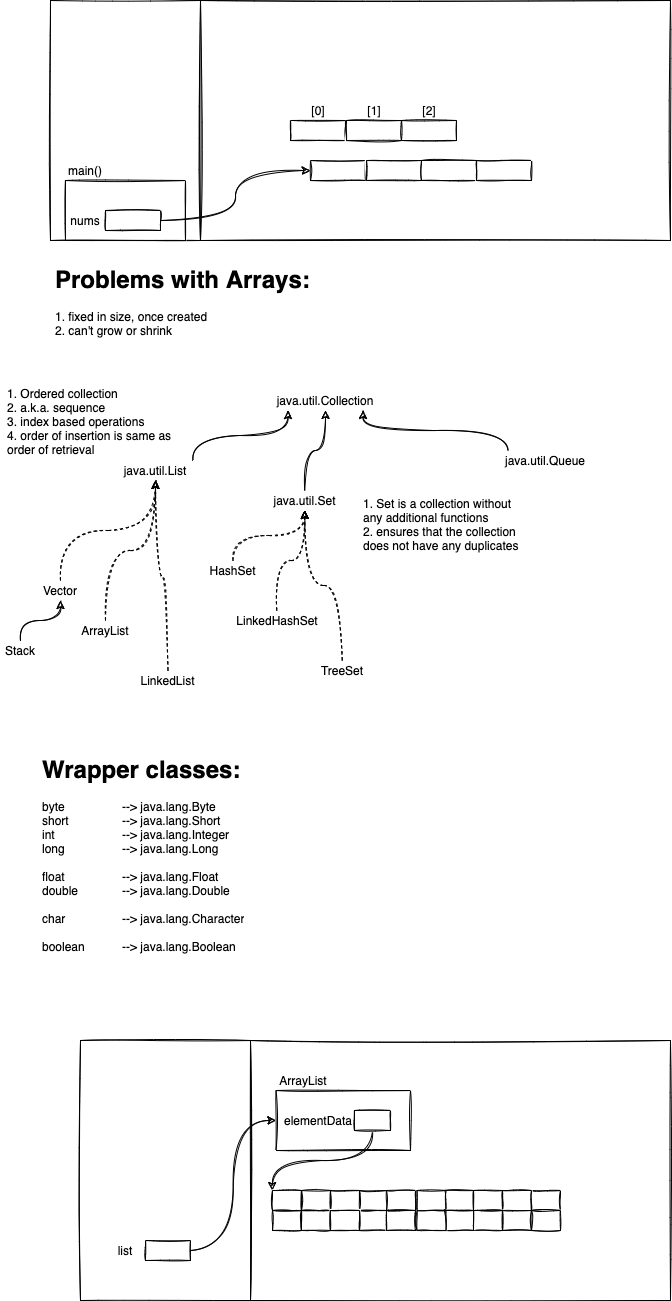

The diagram above was exported from draw.io. Its source (the exported page's mxGraphModel, read from the mxfile embedded in the PNG):
<mxGraphModel dx="821" dy="413" grid="1" gridSize="10" guides="1" tooltips="1" connect="1" arrows="1" fold="1" page="1" pageScale="1" pageWidth="827" pageHeight="1169" math="0" shadow="0">
  <root>
    <mxCell id="0" />
    <mxCell id="1" parent="0" />
    <mxCell id="45" value="" style="rounded=0;whiteSpace=wrap;html=1;sketch=1;align=left;verticalAlign=top;" vertex="1" parent="1">
      <mxGeometry x="290" y="1080" width="420" height="260" as="geometry" />
    </mxCell>
    <mxCell id="59" value="" style="rounded=0;whiteSpace=wrap;html=1;sketch=1;align=left;verticalAlign=top;" vertex="1" parent="1">
      <mxGeometry x="315.5" y="1130" width="134.5" height="60" as="geometry" />
    </mxCell>
    <mxCell id="2" value="" style="rounded=0;whiteSpace=wrap;html=1;sketch=1;" vertex="1" parent="1">
      <mxGeometry x="90" y="40" width="150" height="240" as="geometry" />
    </mxCell>
    <mxCell id="3" value="" style="rounded=0;whiteSpace=wrap;html=1;sketch=1;" vertex="1" parent="1">
      <mxGeometry x="240" y="40" width="470" height="240" as="geometry" />
    </mxCell>
    <mxCell id="4" value="" style="rounded=0;whiteSpace=wrap;html=1;sketch=1;" vertex="1" parent="1">
      <mxGeometry x="105" y="220" width="120" height="60" as="geometry" />
    </mxCell>
    <mxCell id="5" value="main()" style="text;html=1;strokeColor=none;fillColor=none;align=center;verticalAlign=middle;whiteSpace=wrap;rounded=0;sketch=1;" vertex="1" parent="1">
      <mxGeometry x="105" y="200" width="40" height="20" as="geometry" />
    </mxCell>
    <mxCell id="6" value="nums" style="text;html=1;strokeColor=none;fillColor=none;align=center;verticalAlign=middle;whiteSpace=wrap;rounded=0;sketch=1;" vertex="1" parent="1">
      <mxGeometry x="105" y="250" width="40" height="20" as="geometry" />
    </mxCell>
    <mxCell id="11" style="edgeStyle=orthogonalEdgeStyle;curved=1;rounded=0;sketch=1;orthogonalLoop=1;jettySize=auto;html=1;exitX=1;exitY=0.5;exitDx=0;exitDy=0;entryX=0;entryY=0.5;entryDx=0;entryDy=0;" edge="1" parent="1" source="7" target="16">
      <mxGeometry relative="1" as="geometry" />
    </mxCell>
    <mxCell id="7" value="" style="rounded=0;whiteSpace=wrap;html=1;sketch=1;" vertex="1" parent="1">
      <mxGeometry x="145" y="250" width="55" height="20" as="geometry" />
    </mxCell>
    <mxCell id="8" value="" style="rounded=0;whiteSpace=wrap;html=1;sketch=1;" vertex="1" parent="1">
      <mxGeometry x="330" y="160" width="55" height="20" as="geometry" />
    </mxCell>
    <mxCell id="9" value="" style="rounded=0;whiteSpace=wrap;html=1;sketch=1;" vertex="1" parent="1">
      <mxGeometry x="386" y="160" width="55" height="20" as="geometry" />
    </mxCell>
    <mxCell id="10" value="" style="rounded=0;whiteSpace=wrap;html=1;sketch=1;" vertex="1" parent="1">
      <mxGeometry x="441" y="160" width="55" height="20" as="geometry" />
    </mxCell>
    <mxCell id="12" value="[0]" style="text;html=1;strokeColor=none;fillColor=none;align=center;verticalAlign=middle;whiteSpace=wrap;rounded=0;sketch=1;" vertex="1" parent="1">
      <mxGeometry x="338" y="140" width="40" height="20" as="geometry" />
    </mxCell>
    <mxCell id="13" value="[1]" style="text;html=1;strokeColor=none;fillColor=none;align=center;verticalAlign=middle;whiteSpace=wrap;rounded=0;sketch=1;" vertex="1" parent="1">
      <mxGeometry x="394" y="140" width="40" height="20" as="geometry" />
    </mxCell>
    <mxCell id="14" value="[2]" style="text;html=1;strokeColor=none;fillColor=none;align=center;verticalAlign=middle;whiteSpace=wrap;rounded=0;sketch=1;" vertex="1" parent="1">
      <mxGeometry x="448.5" y="140" width="40" height="20" as="geometry" />
    </mxCell>
    <mxCell id="15" value="&lt;h1&gt;Problems with Arrays:&lt;/h1&gt;&lt;div&gt;1. fixed in size, once created&lt;/div&gt;&lt;div&gt;2. can't grow or shrink&lt;/div&gt;" style="text;html=1;strokeColor=none;fillColor=none;spacing=5;spacingTop=-20;whiteSpace=wrap;overflow=hidden;rounded=0;sketch=1;" vertex="1" parent="1">
      <mxGeometry x="90" y="300" width="430" height="120" as="geometry" />
    </mxCell>
    <mxCell id="16" value="" style="rounded=0;whiteSpace=wrap;html=1;sketch=1;" vertex="1" parent="1">
      <mxGeometry x="350" y="200" width="55" height="20" as="geometry" />
    </mxCell>
    <mxCell id="17" value="" style="rounded=0;whiteSpace=wrap;html=1;sketch=1;" vertex="1" parent="1">
      <mxGeometry x="406" y="200" width="55" height="20" as="geometry" />
    </mxCell>
    <mxCell id="18" value="" style="rounded=0;whiteSpace=wrap;html=1;sketch=1;" vertex="1" parent="1">
      <mxGeometry x="461" y="200" width="55" height="20" as="geometry" />
    </mxCell>
    <mxCell id="19" value="" style="rounded=0;whiteSpace=wrap;html=1;sketch=1;" vertex="1" parent="1">
      <mxGeometry x="516" y="200" width="55" height="20" as="geometry" />
    </mxCell>
    <mxCell id="20" value="java.util.Collection" style="text;html=1;strokeColor=none;fillColor=none;align=center;verticalAlign=middle;whiteSpace=wrap;rounded=0;sketch=1;" vertex="1" parent="1">
      <mxGeometry x="290" y="430" width="150" height="20" as="geometry" />
    </mxCell>
    <mxCell id="24" style="edgeStyle=orthogonalEdgeStyle;curved=1;rounded=0;sketch=1;orthogonalLoop=1;jettySize=auto;html=1;exitX=0.75;exitY=0;exitDx=0;exitDy=0;entryX=0.25;entryY=1;entryDx=0;entryDy=0;" edge="1" parent="1" source="21" target="20">
      <mxGeometry relative="1" as="geometry" />
    </mxCell>
    <mxCell id="21" value="java.util.List" style="text;html=1;strokeColor=none;fillColor=none;align=center;verticalAlign=middle;whiteSpace=wrap;rounded=0;sketch=1;" vertex="1" parent="1">
      <mxGeometry x="120" y="500" width="150" height="20" as="geometry" />
    </mxCell>
    <mxCell id="25" style="edgeStyle=orthogonalEdgeStyle;curved=1;rounded=0;sketch=1;orthogonalLoop=1;jettySize=auto;html=1;exitX=0.5;exitY=0;exitDx=0;exitDy=0;entryX=0.5;entryY=1;entryDx=0;entryDy=0;" edge="1" parent="1" source="22" target="20">
      <mxGeometry relative="1" as="geometry" />
    </mxCell>
    <mxCell id="22" value="java.util.Set" style="text;html=1;strokeColor=none;fillColor=none;align=center;verticalAlign=middle;whiteSpace=wrap;rounded=0;sketch=1;" vertex="1" parent="1">
      <mxGeometry x="298.5" y="530" width="91.5" height="20" as="geometry" />
    </mxCell>
    <mxCell id="26" style="edgeStyle=orthogonalEdgeStyle;curved=1;rounded=0;sketch=1;orthogonalLoop=1;jettySize=auto;html=1;exitX=0.25;exitY=0;exitDx=0;exitDy=0;entryX=0.75;entryY=1;entryDx=0;entryDy=0;" edge="1" parent="1" source="23" target="20">
      <mxGeometry relative="1" as="geometry" />
    </mxCell>
    <mxCell id="23" value="java.util.Queue" style="text;html=1;strokeColor=none;fillColor=none;align=center;verticalAlign=middle;whiteSpace=wrap;rounded=0;sketch=1;" vertex="1" parent="1">
      <mxGeometry x="510" y="490" width="150" height="20" as="geometry" />
    </mxCell>
    <mxCell id="27" value="1. Ordered collection&lt;br&gt;2. a.k.a. sequence&lt;br&gt;3. index based operations&lt;br&gt;4. order of insertion is same as order of retrieval" style="text;html=1;strokeColor=none;fillColor=none;align=left;verticalAlign=top;whiteSpace=wrap;rounded=0;sketch=1;" vertex="1" parent="1">
      <mxGeometry x="45" y="420" width="180" height="70" as="geometry" />
    </mxCell>
    <mxCell id="28" value="1. Set is a collection without any additional functions&lt;br&gt;2. ensures that the collection does not have any duplicates" style="text;html=1;strokeColor=none;fillColor=none;align=left;verticalAlign=top;whiteSpace=wrap;rounded=0;sketch=1;" vertex="1" parent="1">
      <mxGeometry x="401" y="530" width="170" height="85" as="geometry" />
    </mxCell>
    <mxCell id="30" style="edgeStyle=orthogonalEdgeStyle;curved=1;rounded=0;sketch=1;orthogonalLoop=1;jettySize=auto;html=1;exitX=0.5;exitY=0;exitDx=0;exitDy=0;entryX=0.5;entryY=1;entryDx=0;entryDy=0;dashed=1;" edge="1" parent="1" source="29" target="21">
      <mxGeometry relative="1" as="geometry" />
    </mxCell>
    <mxCell id="29" value="Vector" style="text;html=1;strokeColor=none;fillColor=none;align=center;verticalAlign=middle;whiteSpace=wrap;rounded=0;sketch=1;" vertex="1" parent="1">
      <mxGeometry x="80" y="620" width="40" height="20" as="geometry" />
    </mxCell>
    <mxCell id="32" style="edgeStyle=orthogonalEdgeStyle;curved=1;rounded=0;sketch=1;orthogonalLoop=1;jettySize=auto;html=1;exitX=0.5;exitY=0;exitDx=0;exitDy=0;entryX=0.5;entryY=1;entryDx=0;entryDy=0;dashed=1;" edge="1" parent="1" source="31" target="21">
      <mxGeometry relative="1" as="geometry" />
    </mxCell>
    <mxCell id="31" value="ArrayList" style="text;html=1;strokeColor=none;fillColor=none;align=center;verticalAlign=middle;whiteSpace=wrap;rounded=0;sketch=1;" vertex="1" parent="1">
      <mxGeometry x="120" y="660" width="50" height="20" as="geometry" />
    </mxCell>
    <mxCell id="34" style="edgeStyle=orthogonalEdgeStyle;curved=1;rounded=0;sketch=1;orthogonalLoop=1;jettySize=auto;html=1;exitX=0.5;exitY=0;exitDx=0;exitDy=0;entryX=0.5;entryY=1;entryDx=0;entryDy=0;dashed=1;" edge="1" parent="1" source="33" target="21">
      <mxGeometry relative="1" as="geometry" />
    </mxCell>
    <mxCell id="33" value="LinkedList" style="text;html=1;strokeColor=none;fillColor=none;align=center;verticalAlign=middle;whiteSpace=wrap;rounded=0;sketch=1;" vertex="1" parent="1">
      <mxGeometry x="175" y="710" width="65" height="20" as="geometry" />
    </mxCell>
    <mxCell id="36" style="edgeStyle=orthogonalEdgeStyle;curved=1;rounded=0;sketch=1;orthogonalLoop=1;jettySize=auto;html=1;exitX=0.5;exitY=0;exitDx=0;exitDy=0;dashed=1;" edge="1" parent="1" source="35" target="22">
      <mxGeometry relative="1" as="geometry" />
    </mxCell>
    <mxCell id="35" value="HashSet" style="text;html=1;strokeColor=none;fillColor=none;align=center;verticalAlign=middle;whiteSpace=wrap;rounded=0;sketch=1;" vertex="1" parent="1">
      <mxGeometry x="240" y="600" width="65" height="20" as="geometry" />
    </mxCell>
    <mxCell id="38" style="edgeStyle=orthogonalEdgeStyle;curved=1;rounded=0;sketch=1;orthogonalLoop=1;jettySize=auto;html=1;exitX=0.5;exitY=0;exitDx=0;exitDy=0;entryX=0.5;entryY=1;entryDx=0;entryDy=0;dashed=1;" edge="1" parent="1" source="37" target="22">
      <mxGeometry relative="1" as="geometry" />
    </mxCell>
    <mxCell id="37" value="LinkedHashSet" style="text;html=1;strokeColor=none;fillColor=none;align=center;verticalAlign=middle;whiteSpace=wrap;rounded=0;sketch=1;" vertex="1" parent="1">
      <mxGeometry x="272.5" y="650" width="87.5" height="20" as="geometry" />
    </mxCell>
    <mxCell id="40" style="edgeStyle=orthogonalEdgeStyle;curved=1;rounded=0;sketch=1;orthogonalLoop=1;jettySize=auto;html=1;exitX=0.5;exitY=0;exitDx=0;exitDy=0;entryX=0.5;entryY=1;entryDx=0;entryDy=0;dashed=1;" edge="1" parent="1" source="39" target="22">
      <mxGeometry relative="1" as="geometry" />
    </mxCell>
    <mxCell id="39" value="TreeSet" style="text;html=1;strokeColor=none;fillColor=none;align=center;verticalAlign=middle;whiteSpace=wrap;rounded=0;sketch=1;" vertex="1" parent="1">
      <mxGeometry x="338" y="700" width="87.5" height="20" as="geometry" />
    </mxCell>
    <mxCell id="41" value="&lt;h1&gt;Wrapper classes:&lt;/h1&gt;&lt;div&gt;byte &lt;span style=&quot;white-space: pre&quot;&gt;&#09;&lt;/span&gt;&lt;span style=&quot;white-space: pre&quot;&gt;&#09;&lt;/span&gt;--&amp;gt; java.lang.Byte&lt;/div&gt;&lt;div&gt;short &lt;span style=&quot;white-space: pre&quot;&gt;&#09;&lt;/span&gt;&lt;span style=&quot;white-space: pre&quot;&gt;&#09;&lt;/span&gt;--&amp;gt; java.lang.Short&lt;/div&gt;&lt;div&gt;int &lt;span style=&quot;white-space: pre&quot;&gt;&#09;&lt;/span&gt;&lt;span style=&quot;white-space: pre&quot;&gt;&#09;&lt;/span&gt;&lt;span style=&quot;white-space: pre&quot;&gt;&#09;&lt;/span&gt;--&amp;gt; java.lang.Integer&lt;/div&gt;&lt;div&gt;long &lt;span style=&quot;white-space: pre&quot;&gt;&#09;&lt;/span&gt;&lt;span style=&quot;white-space: pre&quot;&gt;&#09;&lt;/span&gt;--&amp;gt; java.lang.Long&lt;/div&gt;&lt;div&gt;&lt;br&gt;&lt;/div&gt;&lt;div&gt;float &lt;span style=&quot;white-space: pre&quot;&gt;&#09;&lt;/span&gt;&lt;span style=&quot;white-space: pre&quot;&gt;&#09;&lt;/span&gt;--&amp;gt; java.lang.Float&lt;/div&gt;&lt;div&gt;double &lt;span style=&quot;white-space: pre&quot;&gt;&#09;&lt;/span&gt;&lt;span style=&quot;white-space: pre&quot;&gt;&#09;&lt;/span&gt;--&amp;gt; java.lang.Double&lt;/div&gt;&lt;div&gt;&lt;br&gt;&lt;/div&gt;&lt;div&gt;char &lt;span style=&quot;white-space: pre&quot;&gt;&#09;&lt;/span&gt;&lt;span style=&quot;white-space: pre&quot;&gt;&#09;&lt;/span&gt;--&amp;gt; java.lang.Character&lt;/div&gt;&lt;div&gt;&lt;br&gt;&lt;/div&gt;&lt;div&gt;boolean &lt;span style=&quot;white-space: pre&quot;&gt;&#09;&lt;/span&gt;&lt;span style=&quot;white-space: pre&quot;&gt;&#09;&lt;/span&gt;--&amp;gt; java.lang.Boolean&lt;/div&gt;" style="text;html=1;strokeColor=none;fillColor=none;spacing=5;spacingTop=-20;whiteSpace=wrap;overflow=hidden;rounded=0;sketch=1;align=left;verticalAlign=top;" vertex="1" parent="1">
      <mxGeometry x="77" y="790" width="273" height="230" as="geometry" />
    </mxCell>
    <mxCell id="43" style="edgeStyle=orthogonalEdgeStyle;curved=1;rounded=0;sketch=1;orthogonalLoop=1;jettySize=auto;html=1;exitX=0.5;exitY=0;exitDx=0;exitDy=0;entryX=0.5;entryY=1;entryDx=0;entryDy=0;" edge="1" parent="1" source="42" target="29">
      <mxGeometry relative="1" as="geometry" />
    </mxCell>
    <mxCell id="42" value="Stack" style="text;html=1;strokeColor=none;fillColor=none;align=center;verticalAlign=middle;whiteSpace=wrap;rounded=0;sketch=1;" vertex="1" parent="1">
      <mxGeometry x="40" y="680" width="40" height="20" as="geometry" />
    </mxCell>
    <mxCell id="44" value="" style="rounded=0;whiteSpace=wrap;html=1;sketch=1;align=left;verticalAlign=top;" vertex="1" parent="1">
      <mxGeometry x="120" y="1080" width="170" height="260" as="geometry" />
    </mxCell>
    <mxCell id="60" style="edgeStyle=orthogonalEdgeStyle;curved=1;rounded=0;sketch=1;orthogonalLoop=1;jettySize=auto;html=1;exitX=1;exitY=0.5;exitDx=0;exitDy=0;entryX=0;entryY=0.5;entryDx=0;entryDy=0;" edge="1" parent="1" source="56" target="59">
      <mxGeometry relative="1" as="geometry" />
    </mxCell>
    <mxCell id="56" value="" style="rounded=0;whiteSpace=wrap;html=1;sketch=1;align=left;verticalAlign=top;" vertex="1" parent="1">
      <mxGeometry x="185" y="1280" width="45" height="20" as="geometry" />
    </mxCell>
    <mxCell id="57" value="list" style="text;html=1;strokeColor=none;fillColor=none;align=center;verticalAlign=middle;whiteSpace=wrap;rounded=0;sketch=1;" vertex="1" parent="1">
      <mxGeometry x="145" y="1280" width="40" height="20" as="geometry" />
    </mxCell>
    <mxCell id="62" value="" style="rounded=0;whiteSpace=wrap;html=1;sketch=1;align=left;verticalAlign=top;" vertex="1" parent="1">
      <mxGeometry x="312" y="1230" width="29" height="20" as="geometry" />
    </mxCell>
    <mxCell id="63" value="" style="rounded=0;whiteSpace=wrap;html=1;sketch=1;align=left;verticalAlign=top;" vertex="1" parent="1">
      <mxGeometry x="341" y="1230" width="29" height="20" as="geometry" />
    </mxCell>
    <mxCell id="64" value="" style="rounded=0;whiteSpace=wrap;html=1;sketch=1;align=left;verticalAlign=top;" vertex="1" parent="1">
      <mxGeometry x="399" y="1230" width="29" height="20" as="geometry" />
    </mxCell>
    <mxCell id="65" value="" style="rounded=0;whiteSpace=wrap;html=1;sketch=1;align=left;verticalAlign=top;" vertex="1" parent="1">
      <mxGeometry x="370" y="1230" width="29" height="20" as="geometry" />
    </mxCell>
    <mxCell id="66" value="" style="rounded=0;whiteSpace=wrap;html=1;sketch=1;align=left;verticalAlign=top;" vertex="1" parent="1">
      <mxGeometry x="513" y="1230" width="29" height="20" as="geometry" />
    </mxCell>
    <mxCell id="67" value="" style="rounded=0;whiteSpace=wrap;html=1;sketch=1;align=left;verticalAlign=top;" vertex="1" parent="1">
      <mxGeometry x="484" y="1230" width="29" height="20" as="geometry" />
    </mxCell>
    <mxCell id="68" value="" style="rounded=0;whiteSpace=wrap;html=1;sketch=1;align=left;verticalAlign=top;" vertex="1" parent="1">
      <mxGeometry x="426" y="1230" width="29" height="20" as="geometry" />
    </mxCell>
    <mxCell id="69" value="" style="rounded=0;whiteSpace=wrap;html=1;sketch=1;align=left;verticalAlign=top;" vertex="1" parent="1">
      <mxGeometry x="456.5" y="1230" width="29" height="20" as="geometry" />
    </mxCell>
    <mxCell id="70" value="" style="rounded=0;whiteSpace=wrap;html=1;sketch=1;align=left;verticalAlign=top;" vertex="1" parent="1">
      <mxGeometry x="571" y="1230" width="29" height="20" as="geometry" />
    </mxCell>
    <mxCell id="71" value="" style="rounded=0;whiteSpace=wrap;html=1;sketch=1;align=left;verticalAlign=top;" vertex="1" parent="1">
      <mxGeometry x="542" y="1230" width="29" height="20" as="geometry" />
    </mxCell>
    <mxCell id="72" value="" style="rounded=0;whiteSpace=wrap;html=1;sketch=1;align=left;verticalAlign=top;" vertex="1" parent="1">
      <mxGeometry x="312" y="1250" width="29" height="20" as="geometry" />
    </mxCell>
    <mxCell id="73" value="" style="rounded=0;whiteSpace=wrap;html=1;sketch=1;align=left;verticalAlign=top;" vertex="1" parent="1">
      <mxGeometry x="341" y="1250" width="29" height="20" as="geometry" />
    </mxCell>
    <mxCell id="74" value="" style="rounded=0;whiteSpace=wrap;html=1;sketch=1;align=left;verticalAlign=top;" vertex="1" parent="1">
      <mxGeometry x="399" y="1250" width="29" height="20" as="geometry" />
    </mxCell>
    <mxCell id="75" value="" style="rounded=0;whiteSpace=wrap;html=1;sketch=1;align=left;verticalAlign=top;" vertex="1" parent="1">
      <mxGeometry x="370" y="1250" width="29" height="20" as="geometry" />
    </mxCell>
    <mxCell id="76" value="" style="rounded=0;whiteSpace=wrap;html=1;sketch=1;align=left;verticalAlign=top;" vertex="1" parent="1">
      <mxGeometry x="513" y="1250" width="29" height="20" as="geometry" />
    </mxCell>
    <mxCell id="77" value="" style="rounded=0;whiteSpace=wrap;html=1;sketch=1;align=left;verticalAlign=top;" vertex="1" parent="1">
      <mxGeometry x="484" y="1250" width="29" height="20" as="geometry" />
    </mxCell>
    <mxCell id="78" value="" style="rounded=0;whiteSpace=wrap;html=1;sketch=1;align=left;verticalAlign=top;" vertex="1" parent="1">
      <mxGeometry x="426" y="1250" width="29" height="20" as="geometry" />
    </mxCell>
    <mxCell id="79" value="" style="rounded=0;whiteSpace=wrap;html=1;sketch=1;align=left;verticalAlign=top;" vertex="1" parent="1">
      <mxGeometry x="456.5" y="1250" width="29" height="20" as="geometry" />
    </mxCell>
    <mxCell id="80" value="" style="rounded=0;whiteSpace=wrap;html=1;sketch=1;align=left;verticalAlign=top;" vertex="1" parent="1">
      <mxGeometry x="571" y="1250" width="29" height="20" as="geometry" />
    </mxCell>
    <mxCell id="81" value="" style="rounded=0;whiteSpace=wrap;html=1;sketch=1;align=left;verticalAlign=top;" vertex="1" parent="1">
      <mxGeometry x="542" y="1250" width="29" height="20" as="geometry" />
    </mxCell>
    <mxCell id="84" style="edgeStyle=orthogonalEdgeStyle;curved=1;rounded=0;sketch=1;orthogonalLoop=1;jettySize=auto;html=1;exitX=0.5;exitY=1;exitDx=0;exitDy=0;entryX=0;entryY=0;entryDx=0;entryDy=0;" edge="1" parent="1" source="82" target="62">
      <mxGeometry relative="1" as="geometry" />
    </mxCell>
    <mxCell id="82" value="" style="rounded=0;whiteSpace=wrap;html=1;sketch=1;align=left;verticalAlign=top;" vertex="1" parent="1">
      <mxGeometry x="394" y="1150" width="36" height="20" as="geometry" />
    </mxCell>
    <mxCell id="83" value="elementData" style="text;html=1;strokeColor=none;fillColor=none;align=center;verticalAlign=middle;whiteSpace=wrap;rounded=0;sketch=1;" vertex="1" parent="1">
      <mxGeometry x="338" y="1150" width="40" height="20" as="geometry" />
    </mxCell>
    <mxCell id="85" value="ArrayList" style="text;html=1;strokeColor=none;fillColor=none;align=center;verticalAlign=middle;whiteSpace=wrap;rounded=0;sketch=1;" vertex="1" parent="1">
      <mxGeometry x="316" y="1110" width="54" height="20" as="geometry" />
    </mxCell>
  </root>
</mxGraphModel>